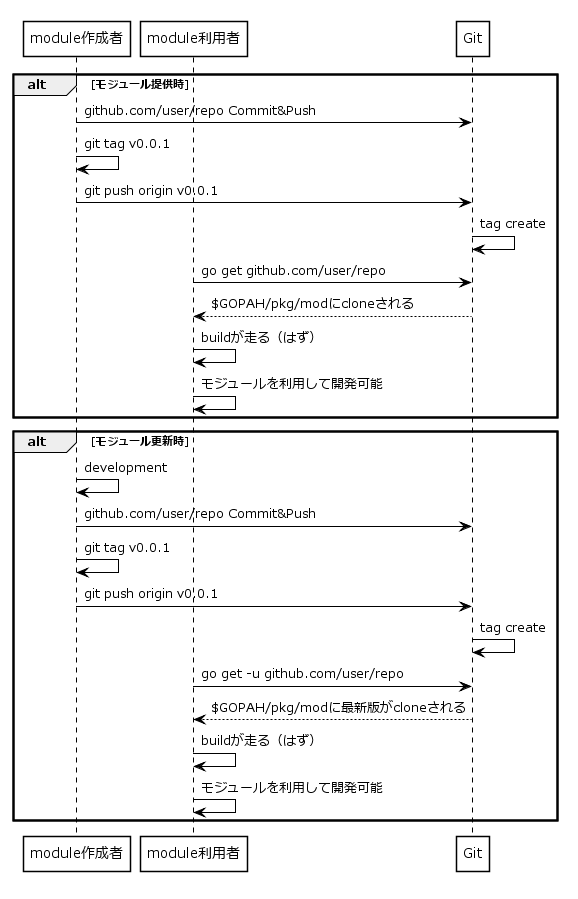

The diagram above was rendered by PlantUML. Its source (embedded in the PNG):
@startuml


header

endheader

right footer

endfooter


skinparam {
defaultFontName Meiryo
ArrowColor black
Shadow none
shadowing false
}
skinparam sequence {
ActorBorderColor black
LifeLineBorderColor black
LifeLineBackgroundColor black
ParticipantBorderColor black
ParticipantBackgroundColor black
}
skinparam participant {
BackgroundColor White
BorderColor Black
}
skinparam actor {
BackgroundColor White
BorderColor Black
}
skinparam note {
BackgroundColor #dcf8f8
BorderColor Black
}



participant "module作成者" as sup
participant "module利用者" as con

alt モジュール提供時
  sup -> Git: github.com/user/repo Commit&Push
  sup -> sup: git tag v0.0.1
  sup -> Git: git push origin v0.0.1
  Git -> Git: tag create
  con -> Git: go get github.com/user/repo
  con <-- Git: $GOPAH/pkg/modにcloneされる
  con -> con: buildが走る（はず）
  con -> con: モジュールを利用して開発可能
end

alt モジュール更新時
  sup -> sup: development 
  sup -> Git: github.com/user/repo Commit&Push
  sup -> sup: git tag v0.0.1
  sup -> Git: git push origin v0.0.1
  Git -> Git: tag create
  con -> Git: go get -u github.com/user/repo
  con <-- Git: $GOPAH/pkg/modに最新版がcloneされる
  con -> con: buildが走る（はず）
  con -> con: モジュールを利用して開発可能
end

@enduml